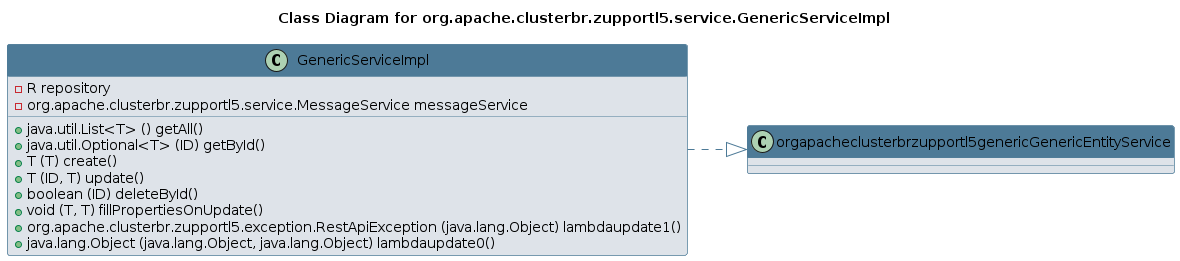

The diagram above was rendered by PlantUML. Its source (embedded in the PNG):
@startuml 
skinparam class { 
 BackgroundColor #DEE3E9 
 ArrowColor #4D7A97 
 BorderColor #4D7A97 
}
left to right direction 
title Class Diagram for org.apache.clusterbr.zupportl5.service.GenericServiceImpl
skinparam titleBackgroundColor White
skinparam classHeaderBackgroundColor #4D7A97 
skinparam stereotypeCBackgroundColor #F8981D 

class GenericServiceImpl {
 - R repository
 - org.apache.clusterbr.zupportl5.service.MessageService messageService
 + java.util.List<T> () getAll()
 + java.util.Optional<T> (ID) getById()
 + T (T) create()
 + T (ID, T) update()
 + boolean (ID) deleteById()
 + void (T, T) fillPropertiesOnUpdate()
 + org.apache.clusterbr.zupportl5.exception.RestApiException (java.lang.Object) lambdaupdate1()
 + java.lang.Object (java.lang.Object, java.lang.Object) lambdaupdate0()
}
GenericServiceImpl ..|> orgapacheclusterbrzupportl5genericGenericEntityService
@enduml